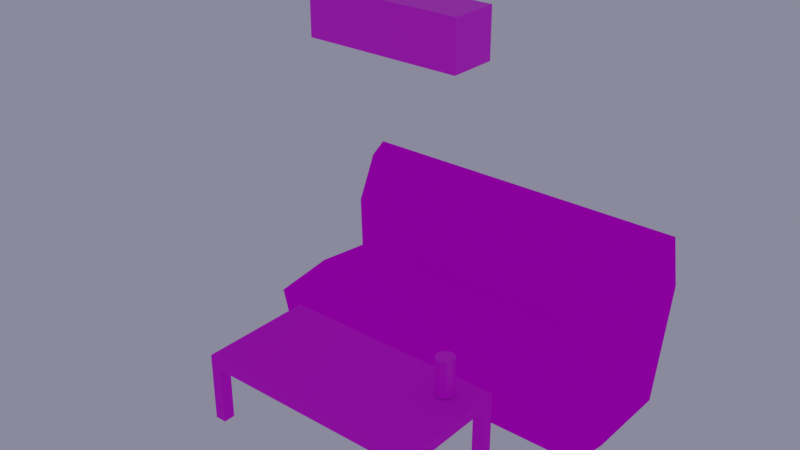 # Source: Stuff.blend  (saved by Blender 2.90.8; exported with 4.5.12 LTS)
import bpy
from mathutils import Matrix  # noqa: F401  (used for matrix-valued properties, if any)

bpy.ops.wm.read_factory_settings(use_empty=True)
scene = bpy.context.scene
scene.name = 'Scene'

# ---- collections
col_collection = bpy.data.collections.new('Collection'); scene.collection.children.link(col_collection)

# ---- images (referenced by path relative to the original .blend; pixels are not part of the script)
import os
ASSET_DIR = os.environ.get("B2B_ASSET_DIR", "")  # directory of the original .blend (textures are referenced by path, not embedded)
HERE = os.path.dirname(os.path.abspath(__file__))  # packed textures are extracted next to this script under _unpacked/

def load_image(name, relpath, width, height, colorspace="sRGB"):
    """Load a texture the original file referenced (path relative to the .blend, or extracted next to this script)."""
    p = next((c for c in (os.path.join(HERE, relpath), os.path.join(ASSET_DIR, relpath)) if relpath and os.path.exists(c)), "")
    if p:
        img = bpy.data.images.load(p, check_existing=True)
        img.name = name
    else:  # same state as the original file: an image datablock whose file is absent (Cycles renders it pink)
        img = bpy.data.images.new(name, width, height)
        img.source = "FILE"
        img.filepath = "//" + (relpath or name)
    img.colorspace_settings.name = colorspace
    return img
img_carpet_jpg = load_image('carpet.jpg', 'carpet.jpg', 1024, 1024, 'sRGB')
img_parket_jpg = load_image('parket.jpg', 'parket.jpg', 1024, 1024, 'sRGB')
img_drink_jpg = load_image('drink.jpg', 'drink.jpg', 1024, 1024, 'sRGB')
img_vent_jpg = load_image('vent.jpg', 'vent.jpg', 1024, 1024, 'sRGB')

# ---- materials (node trees are filled in below, after node groups)
mat_sofa = bpy.data.materials.new('sofa')
mat_sofa.use_transparent_shadow = False
mat_wood = bpy.data.materials.new('wood')
mat_wood.use_transparent_shadow = False
mat_drink = bpy.data.materials.new('drink')
mat_drink.use_transparent_shadow = False
mat_material_001 = bpy.data.materials.new('Material.001')
mat_material_001.use_transparent_shadow = False

# ---- material node trees
mat_sofa.use_nodes = True; mat_sofa.node_tree.nodes.clear()
_N = mat_sofa.node_tree.nodes; _L = mat_sofa.node_tree.links
n0 = _N.new('ShaderNodeOutputMaterial'); n0.name = 'Material Output'; n0.location = (300, 300)
n1 = _N.new('ShaderNodeBsdfPrincipled'); n1.name = 'Principled BSDF'; n1.location = (10, 300)
n1.distribution = 'GGX'
n1.subsurface_method = 'BURLEY'
n1.inputs[2].default_value = 0.6167
n1.inputs[3].default_value = 1.45
n1.inputs[13].default_value = 0.0
n1.inputs[27].default_value = (0.0, 0.0, 0.0, 1.0)
n1.inputs[28].default_value = 1.0
n2 = _N.new('ShaderNodeTexImage'); n2.name = 'Image Texture'; n2.location = (-280, 280)
n2.image = img_carpet_jpg
_L.new(n1.outputs[0], n0.inputs[0])
_L.new(n2.outputs[0], n1.inputs[0])
n0.is_active_output = True
mat_wood.use_nodes = True; mat_wood.node_tree.nodes.clear()
_N = mat_wood.node_tree.nodes; _L = mat_wood.node_tree.links
n0 = _N.new('ShaderNodeOutputMaterial'); n0.name = 'Material Output'; n0.location = (300, 300)
n1 = _N.new('ShaderNodeBsdfPrincipled'); n1.name = 'Principled BSDF'; n1.location = (10, 300)
n1.distribution = 'GGX'
n1.subsurface_method = 'BURLEY'
n1.inputs[2].default_value = 0.925
n1.inputs[3].default_value = 1.45
n1.inputs[27].default_value = (0.0, 0.0, 0.0, 1.0)
n1.inputs[28].default_value = 1.0
n2 = _N.new('ShaderNodeTexImage'); n2.name = 'Image Texture'; n2.location = (-280, 280)
n2.image = img_parket_jpg
_L.new(n1.outputs[0], n0.inputs[0])
_L.new(n2.outputs[0], n1.inputs[0])
n0.is_active_output = True
mat_drink.use_nodes = True; mat_drink.node_tree.nodes.clear()
_N = mat_drink.node_tree.nodes; _L = mat_drink.node_tree.links
n0 = _N.new('ShaderNodeOutputMaterial'); n0.name = 'Material Output'; n0.location = (300, 300)
n1 = _N.new('ShaderNodeBsdfPrincipled'); n1.name = 'Principled BSDF'; n1.location = (10, 300)
n1.distribution = 'GGX'
n1.subsurface_method = 'BURLEY'
n1.inputs[3].default_value = 1.45
n1.inputs[27].default_value = (0.0, 0.0, 0.0, 1.0)
n1.inputs[28].default_value = 1.0
n2 = _N.new('ShaderNodeTexImage'); n2.name = 'Image Texture'; n2.location = (-280, 280)
n2.image = img_drink_jpg
_L.new(n1.outputs[0], n0.inputs[0])
_L.new(n2.outputs[0], n1.inputs[0])
n0.is_active_output = True
mat_material_001.use_nodes = True; mat_material_001.node_tree.nodes.clear()
_N = mat_material_001.node_tree.nodes; _L = mat_material_001.node_tree.links
n0 = _N.new('ShaderNodeOutputMaterial'); n0.name = 'Material Output'; n0.location = (300, 300)
n1 = _N.new('ShaderNodeBsdfPrincipled'); n1.name = 'Principled BSDF'; n1.location = (10, 300)
n1.distribution = 'GGX'
n1.subsurface_method = 'BURLEY'
n1.inputs[3].default_value = 1.45
n1.inputs[27].default_value = (0.0, 0.0, 0.0, 1.0)
n1.inputs[28].default_value = 1.0
n2 = _N.new('ShaderNodeTexImage'); n2.name = 'Image Texture'; n2.location = (-280, 280)
n2.image = img_vent_jpg
_L.new(n1.outputs[0], n0.inputs[0])
_L.new(n2.outputs[0], n1.inputs[0])
n0.is_active_output = True

# ---- world
world_world = bpy.data.worlds.new('World'); scene.world = world_world
world_world.use_nodes = True; world_world.node_tree.nodes.clear()
_N = world_world.node_tree.nodes; _L = world_world.node_tree.links
n0 = _N.new('ShaderNodeOutputWorld'); n0.name = 'World Output'; n0.location = (300, 300)
n1 = _N.new('ShaderNodeBackground'); n1.name = 'Background'; n1.location = (10, 300)
n1.inputs[0].default_value = (0.2203, 0.2217, 0.3185, 1.0)
_L.new(n1.outputs[0], n0.inputs[0])
n0.is_active_output = True
world_world.color = (0.05088, 0.05088, 0.05088)
world_world.use_sun_shadow = False
world_world.sun_shadow_jitter_overblur = 0.0

# ---- meshes
me_cube_002 = bpy.data.meshes.new('Cube.002')
me_cube_002.from_pydata([(-1.0, -1.0, -1.0), (-1.0, 0.1249, 0.06708), (-1.0, 0.5481, -1.0), (-1.0, 1.0, 1.0), (1.0, -1.0, -1.0), (1.0, 0.1249, 0.06708), (1.0, 0.5481, -1.0), (1.0, 1.0, 1.0), (-3.0, 0.5481, -1.0), (-3.0, -1.0, -1.0), (-3.0, 0.1249, 0.06708), (-3.0, 1.0, 1.0), (-5.0, 0.5481, -1.0), (-5.0, -1.0, -1.0), (-5.0, 0.1249, 0.06708), (-5.0, 1.0, 1.0), (-1.0, 0.4602, 1.826), (-1.0, 0.7483, 2.0), (1.0, 0.7483, 2.0), (1.0, 0.4602, 1.826), (-3.0, 0.4602, 1.826), (-3.0, 0.7483, 2.0), (-5.0, 0.4602, 1.826), (-5.0, 0.7483, 2.0), (-1.0, -1.817, -0.8454), (-1.0, -2.0, 0.03287), (1.0, -2.0, 0.03287), (1.0, -1.817, -0.8454), (-3.0, -1.817, -0.8454), (-3.0, -2.0, 0.03287), (-5.0, -1.817, -0.8454), (-5.0, -2.0, 0.03287), (-3.0, -0.9376, 0.1838), (-1.0, -0.9376, 0.1838), (-5.0, -0.9376, 0.1838), (1.0, -0.9376, 0.1838), (-4.99, 0.08058, 1.04), (0.0, 0.1249, 0.06708), (-3.015, 0.03004, 0.9602), (-2.0, 0.1249, 0.06708), (-4.0, 0.1249, 0.06708), (0.0, 0.4602, 1.826), (-2.0, 0.4602, 1.826), (-4.0, 0.4602, 1.826), (1.013, 0.06807, 0.9964), (-1.0, 0.0565, 0.9966), (-1.969, 0.07231, 0.963), (0.02615, 0.08868, 1.022), (-3.998, 0.08699, 1.077)], [(32, 34), (32, 33), (33, 35)], [(3, 2, 8, 11), (2, 3, 7, 6), (6, 7, 5, 4), (0, 4, 27, 24), (2, 6, 4, 0), (3, 11, 21, 17), (5, 7, 18, 19, 44), (14, 13, 30, 31, 34), (48, 38, 20, 43), (2, 0, 9, 8), (13, 14, 15, 12), (8, 9, 13, 12), (11, 8, 12, 15), (10, 40, 14, 34, 31, 29, 32), (18, 17, 16, 41, 19), (20, 21, 23, 22, 43), (16, 17, 21, 20, 42), (11, 15, 23, 21), (15, 14, 36, 22, 23), (47, 44, 19, 41), (46, 45, 16, 42), (7, 3, 17, 18), (27, 26, 25, 24), (24, 25, 29, 28), (28, 29, 31, 30), (9, 0, 24, 28), (13, 9, 28, 30), (5, 37, 1, 33, 25, 26, 35), (4, 5, 35, 26, 27), (1, 39, 10, 32, 29, 25, 33), (38, 46, 42, 20), (10, 39, 46, 38), (39, 1, 45, 46), (45, 47, 41, 16), (1, 37, 47, 45), (37, 5, 44, 47), (36, 48, 43, 22), (14, 40, 48, 36), (40, 10, 38, 48)])
_uv = me_cube_002.uv_layers.new(name='UVMap')
_uv.uv.foreach_set('vector', [-0.2261, 0.3106, 0.1197, 0.3106, 0.1197, 0.6798, -0.2261, 0.6798, 0.1197, 0.3106, -0.2261, 0.3106, -0.2261, -0.05867, 0.1197, -0.05867, 0.5621, 0.5041, 0.7701, 0.2508, 0.7334, 0.4571, 0.7026, 0.7094, 0.3869, 0.3106, 0.3869, -0.05867, 0.5305, -0.05867, 0.5305, 0.3106, 0.1197, 0.3106, 0.1197, -0.05867, 0.3869, -0.05867, 0.3869, 0.3106, -0.2261, 0.3106, -0.2261, 0.6798, -0.4, 0.6798, -0.4, 0.3106, 0.7334, 0.4571, 0.7701, 0.2508, 0.9175, 0.1875, 0.922, 0.2425, 0.8553, 0.3763, 0.2662, 0.5333, 0.2355, 0.281, 0.3289, 0.1875, 0.4549, 0.2482, 0.3772, 0.4037, 1.045, 0.8645, 1.045, 0.6798, 1.196, 0.6798, 1.196, 0.8645, 0.1197, 0.3106, 0.3869, 0.3106, 0.3869, 0.6798, 0.1197, 0.6798, 0.2355, 0.281, 0.2662, 0.5333, 0.3029, 0.7396, 0.09492, 0.4863, 0.1197, 0.6798, 0.3869, 0.6798, 0.3869, 1.049, 0.1197, 1.049, -0.2261, 0.6798, 0.1197, 0.6798, 0.1197, 1.049, -0.2261, 1.049, 0.8862, 0.6798, 0.8862, 0.8645, 0.8862, 1.049, 0.7147, 1.049, 0.5305, 1.049, 0.5305, 0.6798, 0.7147, 0.6798, 1.4, -0.05867, 1.4, 0.3106, 1.344, 0.3106, 1.344, 0.126, 1.344, -0.05867, 1.344, 0.6798, 1.4, 0.6798, 1.4, 1.049, 1.344, 1.049, 1.344, 0.8645, 1.344, 0.3106, 1.4, 0.3106, 1.4, 0.6798, 1.344, 0.6798, 1.344, 0.4952, -0.2261, 0.6798, -0.2261, 1.049, -0.4, 1.049, -0.4, 0.6798, 0.3029, 0.7396, 0.2662, 0.5333, 0.3882, 0.6141, 0.4549, 0.7479, 0.4503, 0.8029, 1.045, 0.126, 1.045, -0.05867, 1.196, -0.05867, 1.196, 0.126, 1.045, 0.4952, 1.045, 0.3106, 1.196, 0.3106, 1.196, 0.4952, -0.2261, -0.05867, -0.2261, 0.3106, -0.4, 0.3106, -0.4, -0.05867, 1.196, -0.05867, 1.344, -0.05867, 1.344, 0.3106, 1.196, 0.3106, 1.196, 0.3106, 1.344, 0.3106, 1.344, 0.6798, 1.196, 0.6798, 1.196, 0.6798, 1.344, 0.6798, 1.344, 1.049, 1.196, 1.049, 0.3869, 0.6798, 0.3869, 0.3106, 0.5305, 0.3106, 0.5305, 0.6798, 0.3869, 1.049, 0.3869, 0.6798, 0.5305, 0.6798, 0.5305, 1.049, 0.8862, -0.05867, 0.8862, 0.126, 0.8862, 0.3106, 0.7147, 0.3106, 0.5305, 0.3106, 0.5305, -0.05867, 0.7147, -0.05867, 0.7026, 0.7094, 0.7334, 0.4571, 0.8443, 0.5867, 0.922, 0.7422, 0.7961, 0.8029, 0.8862, 0.3106, 0.8862, 0.4952, 0.8862, 0.6798, 0.7147, 0.6798, 0.5305, 0.6798, 0.5305, 0.3106, 0.7147, 0.3106, 1.045, 0.6798, 1.045, 0.4952, 1.196, 0.4952, 1.196, 0.6798, 0.8862, 0.6798, 0.8862, 0.4952, 1.045, 0.4952, 1.045, 0.6798, 0.8862, 0.4952, 0.8862, 0.3106, 1.045, 0.3106, 1.045, 0.4952, 1.045, 0.3106, 1.045, 0.126, 1.196, 0.126, 1.196, 0.3106, 0.8862, 0.3106, 0.8862, 0.126, 1.045, 0.126, 1.045, 0.3106, 0.8862, 0.126, 0.8862, -0.05867, 1.045, -0.05867, 1.045, 0.126, 1.045, 1.049, 1.045, 0.8645, 1.196, 0.8645, 1.196, 1.049, 0.8862, 1.049, 0.8862, 0.8645, 1.045, 0.8645, 1.045, 1.049, 0.8862, 0.8645, 0.8862, 0.6798, 1.045, 0.6798, 1.045, 0.8645])
me_cube_002.materials.append(mat_sofa)
me_cube_002.use_remesh_preserve_volume = False
me_cube_002.use_remesh_preserve_attributes = False
me_cube_002.use_mirror_vertex_groups = False
me_cube_002.update()
me_cube_004 = bpy.data.meshes.new('Cube.004')
me_cube_004.from_pydata([(0.1187, 0.4206, 1.143), (0.1187, 0.4206, 1.343), (0.1187, 2.421, 1.143), (0.1187, 2.421, 1.343), (4.119, 0.4206, 1.143), (4.119, 0.4206, 1.343), (4.119, 2.421, 1.143), (4.119, 2.421, 1.343), (0.1187, 2.221, 0.1433), (0.1187, 2.221, 1.143), (0.1187, 2.421, 0.1433), (0.1187, 2.421, 1.143), (0.3187, 2.221, 0.1433), (0.3187, 2.221, 1.143), (0.3187, 2.421, 0.1433), (0.3187, 2.421, 1.143), (3.919, 2.221, 0.1433), (3.919, 2.221, 1.143), (3.919, 2.421, 0.1433), (3.919, 2.421, 1.143), (4.119, 2.221, 0.1433), (4.119, 2.221, 1.143), (4.119, 2.421, 0.1433), (4.119, 2.421, 1.143), (3.919, 0.4206, 0.1433), (3.919, 0.4206, 1.143), (3.919, 0.6206, 0.1433), (3.919, 0.6206, 1.143), (4.119, 0.4206, 0.1433), (4.119, 0.4206, 1.143), (4.119, 0.6206, 0.1433), (4.119, 0.6206, 1.143), (0.1187, 0.4206, 0.1433), (0.1187, 0.4206, 1.143), (0.1187, 0.6206, 0.1433), (0.1187, 0.6206, 1.143), (0.3187, 0.4206, 0.1433), (0.3187, 0.4206, 1.143), (0.3187, 0.6206, 0.1433), (0.3187, 0.6206, 1.143)], [], [(0, 1, 3, 2), (2, 3, 7, 6), (6, 7, 5, 4), (4, 5, 1, 0), (2, 6, 4, 0), (7, 3, 1, 5), (8, 9, 11, 10), (10, 11, 15, 14), (14, 15, 13, 12), (12, 13, 9, 8), (10, 14, 12, 8), (15, 11, 9, 13), (16, 17, 19, 18), (18, 19, 23, 22), (22, 23, 21, 20), (20, 21, 17, 16), (18, 22, 20, 16), (23, 19, 17, 21), (24, 25, 27, 26), (26, 27, 31, 30), (30, 31, 29, 28), (28, 29, 25, 24), (26, 30, 28, 24), (31, 27, 25, 29), (32, 33, 35, 34), (34, 35, 39, 38), (38, 39, 37, 36), (36, 37, 33, 32), (34, 38, 36, 32), (39, 35, 33, 37)])
_uv = me_cube_004.uv_layers.new(name='UVMap')
_uv.uv.foreach_set('vector', [1.0, 0.5, 0.9565, 0.5, 0.9565, 0.0, 1.0, 0.0, 0.913, 1.0, 0.8696, 1.0, 0.8696, 0.0, 0.913, 0.0, 1.0, 1.0, 0.9565, 1.0, 0.9565, 0.5, 1.0, 0.5, 0.913, 0.0, 0.9565, 0.0, 0.9565, 1.0, 0.913, 1.0, 1.555e-07, 1.0, 0.0, 0.0, 0.4348, 0.0, 0.4348, 1.0, 0.8696, 0.0, 0.8696, 1.0, 0.4348, 1.0, 0.4348, 0.0, 0.375, 0.625, 0.375, 0.375, 0.425, 0.375, 0.425, 0.625, 0.475, 0.625, 0.475, 0.375, 0.525, 0.375, 0.525, 0.625, 0.475, 0.375, 0.475, 0.625, 0.425, 0.625, 0.425, 0.375, 0.525, 0.625, 0.525, 0.375, 0.575, 0.375, 0.575, 0.625, 0.575, 0.375, 0.625, 0.375, 0.625, 0.425, 0.575, 0.425, 0.625, 0.475, 0.575, 0.475, 0.575, 0.425, 0.625, 0.425, 0.375, 0.625, 0.375, 0.375, 0.425, 0.375, 0.425, 0.625, 0.475, 0.625, 0.475, 0.375, 0.525, 0.375, 0.525, 0.625, 0.475, 0.375, 0.475, 0.625, 0.425, 0.625, 0.425, 0.375, 0.525, 0.625, 0.525, 0.375, 0.575, 0.375, 0.575, 0.625, 0.575, 0.375, 0.625, 0.375, 0.625, 0.425, 0.575, 0.425, 0.625, 0.475, 0.575, 0.475, 0.575, 0.425, 0.625, 0.425, 0.375, 0.625, 0.375, 0.375, 0.425, 0.375, 0.425, 0.625, 0.475, 0.625, 0.475, 0.375, 0.525, 0.375, 0.525, 0.625, 0.475, 0.375, 0.475, 0.625, 0.425, 0.625, 0.425, 0.375, 0.525, 0.625, 0.525, 0.375, 0.575, 0.375, 0.575, 0.625, 0.575, 0.375, 0.625, 0.375, 0.625, 0.425, 0.575, 0.425, 0.625, 0.475, 0.575, 0.475, 0.575, 0.425, 0.625, 0.425, 0.375, 0.625, 0.375, 0.375, 0.425, 0.375, 0.425, 0.625, 0.475, 0.625, 0.475, 0.375, 0.525, 0.375, 0.525, 0.625, 0.475, 0.375, 0.475, 0.625, 0.425, 0.625, 0.425, 0.375, 0.525, 0.625, 0.525, 0.375, 0.575, 0.375, 0.575, 0.625, 0.575, 0.375, 0.625, 0.375, 0.625, 0.425, 0.575, 0.425, 0.625, 0.475, 0.575, 0.475, 0.575, 0.425, 0.625, 0.425])
me_cube_004.materials.append(mat_wood)
me_cube_004.use_remesh_preserve_volume = False
me_cube_004.use_remesh_preserve_attributes = False
me_cube_004.use_mirror_vertex_groups = False
me_cube_004.update()
me_cylinder = bpy.data.meshes.new('Cylinder')
me_cylinder.from_pydata([(0.0, 1.0, -1.0), (0.0, 1.0, 1.0), (0.5878, 0.809, -1.0), (0.5878, 0.809, 1.0), (0.9511, 0.309, -1.0), (0.9511, 0.309, 1.0), (0.9511, -0.309, -1.0), (0.9511, -0.309, 1.0), (0.5878, -0.809, -1.0), (0.5878, -0.809, 1.0), (-8.742e-08, -1.0, -1.0), (-8.742e-08, -1.0, 1.0), (-0.5878, -0.809, -1.0), (-0.5878, -0.809, 1.0), (-0.9511, -0.309, -1.0), (-0.9511, -0.309, 1.0), (-0.9511, 0.309, -1.0), (-0.9511, 0.309, 1.0), (-0.5878, 0.809, -1.0), (-0.5878, 0.809, 1.0)], [], [(0, 1, 3, 2), (2, 3, 5, 4), (4, 5, 7, 6), (6, 7, 9, 8), (8, 9, 11, 10), (10, 11, 13, 12), (12, 13, 15, 14), (14, 15, 17, 16), (3, 1, 19, 17, 15, 13, 11, 9, 7, 5), (16, 17, 19, 18), (18, 19, 1, 0), (0, 2, 4, 6, 8, 10, 12, 14, 16, 18)])
_uv = me_cylinder.uv_layers.new(name='UVMap')
_uv.uv.foreach_set('vector', [0.5983, 0.9553, 0.5983, 0.01225, 0.705, 0.01225, 0.705, 0.9553, 0.705, 0.9553, 0.705, 0.01225, 0.7913, 0.01225, 0.7913, 0.9553, 0.7913, 0.9553, 0.7913, 0.01225, 0.898, 0.01225, 0.898, 0.9553, 0.898, 0.9553, 0.898, 0.01225, 0.9844, 0.01225, 0.9844, 0.9553, 0.359, 0.9553, 0.359, 0.01225, 0.4657, 0.01225, 0.4657, 0.9553, 0.4657, 0.9553, 0.4657, 0.01225, 0.5521, 0.01225, 0.5521, 0.9553, 0.2325, 0.9553, 0.2325, 0.01225, 0.3188, 0.01225, 0.3188, 0.9553, 0.3188, 0.9553, 0.3188, 0.01225, 0.4256, 0.01225, 0.4256, 0.9553, 0.02338, 0.8198, 0.02338, 0.678, 0.05723, 0.5633, 0.112, 0.5195, 0.1668, 0.5633, 0.2006, 0.678, 0.2006, 0.8198, 0.1668, 0.9345, 0.112, 0.9783, 0.05723, 0.9345, 0.4256, 0.9553, 0.4256, 0.01225, 0.5119, 0.01225, 0.5119, 0.9553, 0.5119, 0.9553, 0.5119, 0.01225, 0.5983, 0.01225, 0.5983, 0.9553, 0.1053, 0.9922, 0.04556, 0.9444, 0.008657, 0.8194, 0.008657, 0.6649, 0.04556, 0.5399, 0.1053, 0.4922, 0.165, 0.5399, 0.2019, 0.6649, 0.2019, 0.8194, 0.165, 0.9444])
me_cylinder.materials.append(mat_drink)
me_cylinder.use_remesh_preserve_volume = False
me_cylinder.use_remesh_preserve_attributes = False
me_cylinder.use_mirror_vertex_groups = False
me_cylinder.update()
me_cube_005 = bpy.data.meshes.new('Cube.005')
me_cube_005.from_pydata([(-1.0, -1.0, -1.0), (-1.0, -1.0, 1.0), (-1.0, 1.0, -1.0), (-1.0, 1.0, 1.0), (1.0, -1.0, -1.0), (1.0, -1.0, 1.0), (1.0, 1.0, -1.0), (1.0, 1.0, 1.0)], [], [(0, 1, 3, 2), (2, 3, 7, 6), (6, 7, 5, 4), (4, 5, 1, 0), (2, 6, 4, 0), (7, 3, 1, 5)])
_uv = me_cube_005.uv_layers.new(name='UVMap')
_uv.uv.foreach_set('vector', [0.2129, 0.6667, 0.1064, 0.6667, 0.1064, 0.3333, 0.2129, 0.3333, 0.4955, 0.6667, 0.3891, 0.6667, 0.3891, 0.3333, 0.4955, 0.3333, 0.9994, -0.005476, 0.9994, 0.999, 0.00155, 0.999, 0.00155, -0.005476, 0.215, 0.3576, 0.215, 0.02427, 0.3214, 0.02427, 0.3214, 0.3576, 0.9994, -0.002178, 1.001, 1.002, 0.0009806, 0.9969, -0.0005696, -0.007032, 0.9978, -0.003246, 0.9978, 1.0, 1.586e-08, 1.0, 0.0, -0.003246])
me_cube_005.materials.append(mat_material_001)
me_cube_005.use_remesh_preserve_volume = False
me_cube_005.use_remesh_preserve_attributes = False
me_cube_005.use_mirror_vertex_groups = False
me_cube_005.update()

# ---- objects
ob_sofa = bpy.data.objects.new('Sofa', me_cube_002)
ob_table = bpy.data.objects.new('Table', me_cube_004)
ob_can = bpy.data.objects.new('Can', me_cylinder)
ob_vent = bpy.data.objects.new('Vent', me_cube_005)

# ---- transforms, parenting, visibility, modifiers, constraints
ob_sofa.location = (5.224, 5.778, 1.077)
ob_sofa.lineart.crease_threshold = 0.0
ob_table.location = (0.9664, 0.9154, 0.0)
ob_table.lineart.crease_threshold = 0.0
ob_can.location = (4.547, 2.87, 1.686)
ob_can.rotation_euler = (0.0, 0.0, -1.091)
ob_can.scale = (0.16, 0.16, 0.32)
ob_can.lineart.crease_threshold = 0.0
ob_vent.location = (0.5558, 6.563, 5.429)
ob_vent.rotation_euler = (0.0, -0.0, -1.571)
ob_vent.scale = (0.5, 1.65, 0.5)
ob_vent.lineart.crease_threshold = 0.0

# ---- collection membership
col_collection.objects.link(ob_sofa)
col_collection.objects.link(ob_table)
col_collection.objects.link(ob_can)
col_collection.objects.link(ob_vent)

# ---- scene / render settings (as saved in the file)
scene.frame_start = 1; scene.frame_end = 250; scene.frame_set(1)
scene.render.engine = 'BLENDER_EEVEE_NEXT'
scene.render.line_thickness = 5.0
scene.cycles.use_denoising = False
scene.cycles.samples = 128
scene.cycles.sampling_pattern = 'TABULATED_SOBOL'
scene.cycles.use_adaptive_sampling = False
scene.cycles.use_light_tree = False
scene.eevee.taa_samples = 8
scene.eevee.taa_render_samples = 500
scene.eevee.use_gtao = True
scene.eevee.use_raytracing = True
scene.view_settings.view_transform = 'Filmic'
bpy.context.view_layer.update()

# ---- added for rendering (the .blend has no active camera): camera
cam_auto = bpy.data.cameras.new('AutoCamera')
cam_auto.lens = 50.0
cam_auto.sensor_width = 36.0
cam_auto.clip_end = 1000.0
ob_auto_camera = bpy.data.objects.new('AutoCamera', cam_auto)
scene.collection.objects.link(ob_auto_camera)
ob_auto_camera.location = (12.7408, -8.00324, 11.1382)
ob_auto_camera.rotation_euler = (1.09748, -7.21219e-08, 0.694738)
scene.camera = ob_auto_camera
bpy.context.view_layer.update()
